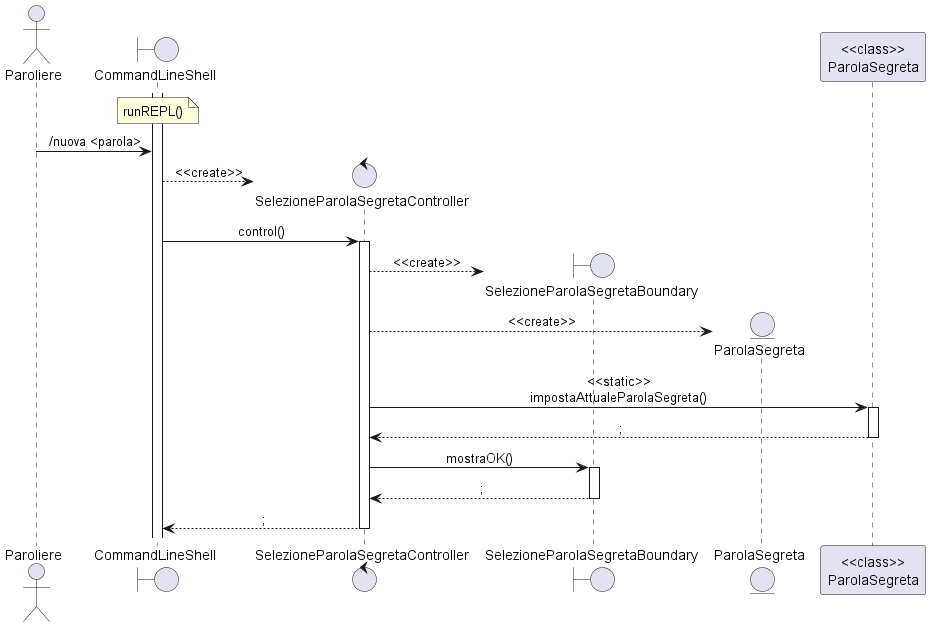

The diagram above was rendered by PlantUML. Its source (embedded in the PNG):
@startuml
'https://plantuml.com/sequence-diagram

skinparam sequenceMessageAlign center

actor Paroliere as paroliere
boundary CommandLineShell as cls
note over of cls: runREPL()

activate cls

paroliere -> cls: /nuova <parola>

create control SelezioneParolaSegretaController as controller
cls --> controller: <<create>>

cls -> controller ++: control()

create boundary SelezioneParolaSegretaBoundary as bound
controller --> bound: <<create>>

create entity ParolaSegreta as parolaSegreta
controller --> parolaSegreta: <<create>>

participant "<<class>>\nParolaSegreta"
controller -> "<<class>>\nParolaSegreta" ++: <<static>>\nimpostaAttualeParolaSegreta()
return;
controller -> bound ++: mostraOK()
return;
return;

@enduml